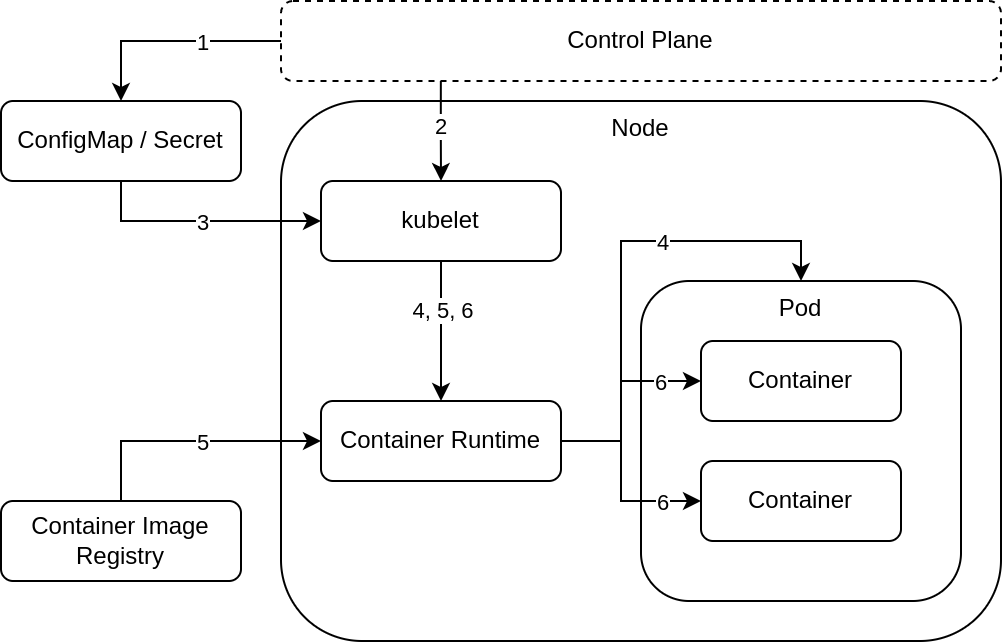

The diagram above was exported from draw.io. Its source (the exported page's mxGraphModel, read from the mxfile embedded in the PNG):
<mxGraphModel dx="418" dy="768" grid="1" gridSize="10" guides="1" tooltips="1" connect="1" arrows="1" fold="1" page="1" pageScale="1" pageWidth="850" pageHeight="1100" math="0" shadow="0">
  <root>
    <mxCell id="0" />
    <mxCell id="1" parent="0" />
    <mxCell id="19" value="Node" style="rounded=1;whiteSpace=wrap;html=1;verticalAlign=top;" parent="1" vertex="1">
      <mxGeometry x="180" y="80" width="360" height="270" as="geometry" />
    </mxCell>
    <mxCell id="8" value="Pod" style="rounded=1;whiteSpace=wrap;html=1;verticalAlign=top;" parent="1" vertex="1">
      <mxGeometry x="360" y="170" width="160" height="160" as="geometry" />
    </mxCell>
    <mxCell id="29" value="2" style="edgeStyle=orthogonalEdgeStyle;rounded=0;html=1;exitX=0.222;exitY=1.001;exitDx=0;exitDy=0;entryX=0.5;entryY=0;entryDx=0;entryDy=0;startArrow=none;startFill=0;endArrow=classic;endFill=1;exitPerimeter=0;" parent="1" source="26" target="4" edge="1">
      <mxGeometry x="-0.0826" relative="1" as="geometry">
        <mxPoint as="offset" />
      </mxGeometry>
    </mxCell>
    <mxCell id="49" style="edgeStyle=orthogonalEdgeStyle;html=1;exitX=0.5;exitY=1;exitDx=0;exitDy=0;entryX=0;entryY=0.5;entryDx=0;entryDy=0;rounded=0;startArrow=none;startFill=0;" parent="1" source="33" target="4" edge="1">
      <mxGeometry relative="1" as="geometry" />
    </mxCell>
    <mxCell id="50" value="3" style="edgeLabel;html=1;align=center;verticalAlign=middle;resizable=0;points=[];" parent="49" vertex="1" connectable="0">
      <mxGeometry x="-0.0222" relative="1" as="geometry">
        <mxPoint x="1" as="offset" />
      </mxGeometry>
    </mxCell>
    <mxCell id="4" value="kubelet" style="rounded=1;whiteSpace=wrap;html=1;" parent="1" vertex="1">
      <mxGeometry x="200" y="120" width="120" height="40" as="geometry" />
    </mxCell>
    <mxCell id="10" value="Container" style="rounded=1;whiteSpace=wrap;html=1;" parent="1" vertex="1">
      <mxGeometry x="390" y="200" width="100" height="40" as="geometry" />
    </mxCell>
    <mxCell id="11" value="Container" style="rounded=1;whiteSpace=wrap;html=1;" parent="1" vertex="1">
      <mxGeometry x="390" y="260" width="100" height="40" as="geometry" />
    </mxCell>
    <mxCell id="18" value="" style="edgeStyle=none;html=1;exitX=0.5;exitY=1;exitDx=0;exitDy=0;entryX=0.5;entryY=0;entryDx=0;entryDy=0;endArrow=classic;endFill=1;" parent="1" source="4" target="16" edge="1">
      <mxGeometry relative="1" as="geometry">
        <mxPoint x="260" y="160" as="sourcePoint" />
        <mxPoint x="260" y="290" as="targetPoint" />
      </mxGeometry>
    </mxCell>
    <mxCell id="39" value="4, 5, 6" style="edgeLabel;html=1;align=center;verticalAlign=middle;resizable=0;points=[];" parent="18" vertex="1" connectable="0">
      <mxGeometry x="-0.3005" y="2" relative="1" as="geometry">
        <mxPoint x="-2" as="offset" />
      </mxGeometry>
    </mxCell>
    <mxCell id="20" style="edgeStyle=orthogonalEdgeStyle;rounded=0;html=1;entryX=0;entryY=0.5;entryDx=0;entryDy=0;startArrow=none;startFill=0;" parent="1" source="16" target="10" edge="1">
      <mxGeometry relative="1" as="geometry">
        <Array as="points">
          <mxPoint x="350" y="250" />
          <mxPoint x="350" y="220" />
        </Array>
      </mxGeometry>
    </mxCell>
    <mxCell id="47" value="6" style="edgeLabel;html=1;align=center;verticalAlign=middle;resizable=0;points=[];" parent="20" vertex="1" connectable="0">
      <mxGeometry x="0.728" y="1" relative="1" as="geometry">
        <mxPoint x="-7" y="1" as="offset" />
      </mxGeometry>
    </mxCell>
    <mxCell id="21" style="edgeStyle=orthogonalEdgeStyle;rounded=0;html=1;startArrow=none;startFill=0;" parent="1" source="16" target="11" edge="1">
      <mxGeometry relative="1" as="geometry">
        <Array as="points">
          <mxPoint x="350" y="250" />
          <mxPoint x="350" y="280" />
        </Array>
      </mxGeometry>
    </mxCell>
    <mxCell id="48" value="6" style="edgeLabel;html=1;align=center;verticalAlign=middle;resizable=0;points=[];" parent="21" vertex="1" connectable="0">
      <mxGeometry x="0.744" y="-1" relative="1" as="geometry">
        <mxPoint x="-7" y="-1" as="offset" />
      </mxGeometry>
    </mxCell>
    <mxCell id="24" style="edgeStyle=orthogonalEdgeStyle;rounded=0;html=1;entryX=0.5;entryY=0;entryDx=0;entryDy=0;startArrow=none;startFill=0;endArrow=classic;endFill=1;" parent="1" source="16" target="8" edge="1">
      <mxGeometry relative="1" as="geometry">
        <Array as="points">
          <mxPoint x="350" y="250" />
          <mxPoint x="350" y="150" />
          <mxPoint x="440" y="150" />
        </Array>
      </mxGeometry>
    </mxCell>
    <mxCell id="46" value="4" style="edgeLabel;html=1;align=center;verticalAlign=middle;resizable=0;points=[];" parent="24" vertex="1" connectable="0">
      <mxGeometry x="0.3881" relative="1" as="geometry">
        <mxPoint x="-17" as="offset" />
      </mxGeometry>
    </mxCell>
    <mxCell id="16" value="Container Runtime" style="rounded=1;whiteSpace=wrap;html=1;" parent="1" vertex="1">
      <mxGeometry x="200" y="230" width="120" height="40" as="geometry" />
    </mxCell>
    <mxCell id="37" style="edgeStyle=orthogonalEdgeStyle;rounded=0;html=1;exitX=0.5;exitY=0;exitDx=0;exitDy=0;entryX=0;entryY=0.5;entryDx=0;entryDy=0;startArrow=none;startFill=0;" parent="1" source="22" target="16" edge="1">
      <mxGeometry relative="1" as="geometry" />
    </mxCell>
    <mxCell id="41" value="5" style="edgeLabel;html=1;align=center;verticalAlign=middle;resizable=0;points=[];" parent="37" vertex="1" connectable="0">
      <mxGeometry x="0.0279" relative="1" as="geometry">
        <mxPoint x="3" as="offset" />
      </mxGeometry>
    </mxCell>
    <mxCell id="22" value="Container Image Registry" style="rounded=1;whiteSpace=wrap;html=1;" parent="1" vertex="1">
      <mxGeometry x="40" y="280" width="120" height="40" as="geometry" />
    </mxCell>
    <mxCell id="35" style="edgeStyle=orthogonalEdgeStyle;rounded=0;html=1;exitX=0;exitY=0.5;exitDx=0;exitDy=0;entryX=0.5;entryY=0;entryDx=0;entryDy=0;startArrow=none;startFill=0;" parent="1" source="26" target="33" edge="1">
      <mxGeometry relative="1" as="geometry" />
    </mxCell>
    <mxCell id="38" value="1" style="edgeLabel;html=1;align=center;verticalAlign=middle;resizable=0;points=[];" parent="35" vertex="1" connectable="0">
      <mxGeometry x="0.3056" y="-2" relative="1" as="geometry">
        <mxPoint x="32" y="2" as="offset" />
      </mxGeometry>
    </mxCell>
    <mxCell id="26" value="Control Plane" style="rounded=1;whiteSpace=wrap;html=1;dashed=1;" parent="1" vertex="1">
      <mxGeometry x="180" y="30" width="360" height="40" as="geometry" />
    </mxCell>
    <mxCell id="33" value="ConfigMap / Secret" style="rounded=1;whiteSpace=wrap;html=1;" parent="1" vertex="1">
      <mxGeometry x="40" y="80" width="120" height="40" as="geometry" />
    </mxCell>
  </root>
</mxGraphModel>